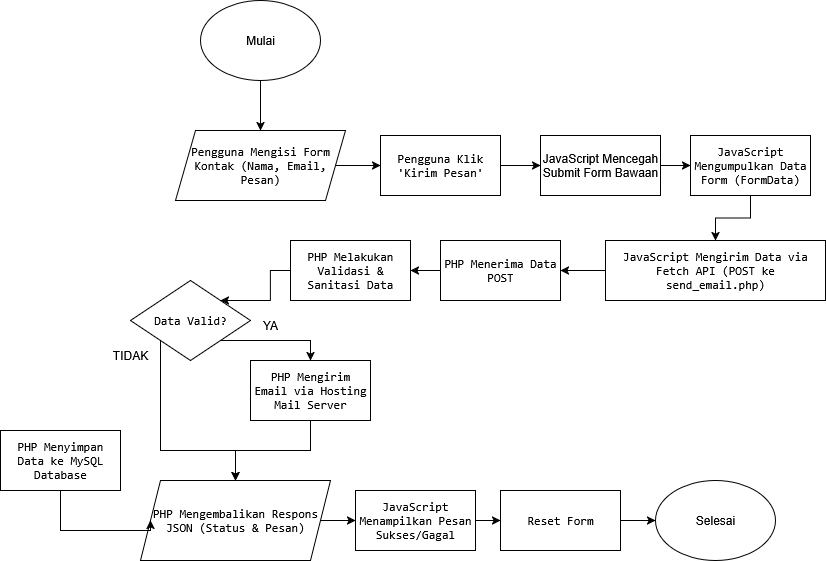

The diagram above was exported from draw.io. Its source (the exported page's mxGraphModel, read from the mxfile embedded in the PNG):
<mxGraphModel dx="1973" dy="599" grid="0" gridSize="10" guides="1" tooltips="1" connect="1" arrows="1" fold="1" page="1" pageScale="1" pageWidth="850" pageHeight="1100" background="#ffffff" math="0" shadow="0">
  <root>
    <mxCell id="0" />
    <mxCell id="1" parent="0" />
    <mxCell id="nBAyODgCa2WHqlYWEXrS-17" style="edgeStyle=orthogonalEdgeStyle;rounded=0;orthogonalLoop=1;jettySize=auto;html=1;exitX=0.5;exitY=1;exitDx=0;exitDy=0;entryX=0.5;entryY=0;entryDx=0;entryDy=0;" edge="1" parent="1" source="nBAyODgCa2WHqlYWEXrS-2" target="nBAyODgCa2WHqlYWEXrS-4">
      <mxGeometry relative="1" as="geometry" />
    </mxCell>
    <mxCell id="nBAyODgCa2WHqlYWEXrS-2" value="Mulai" style="ellipse;whiteSpace=wrap;html=1;" vertex="1" parent="1">
      <mxGeometry x="150" y="60" width="120" height="80" as="geometry" />
    </mxCell>
    <mxCell id="nBAyODgCa2WHqlYWEXrS-3" value="Selesai" style="ellipse;whiteSpace=wrap;html=1;" vertex="1" parent="1">
      <mxGeometry x="605" y="540" width="120" height="80" as="geometry" />
    </mxCell>
    <mxCell id="nBAyODgCa2WHqlYWEXrS-18" style="edgeStyle=orthogonalEdgeStyle;rounded=0;orthogonalLoop=1;jettySize=auto;html=1;exitX=1;exitY=0.5;exitDx=0;exitDy=0;" edge="1" parent="1" source="nBAyODgCa2WHqlYWEXrS-4" target="nBAyODgCa2WHqlYWEXrS-6">
      <mxGeometry relative="1" as="geometry" />
    </mxCell>
    <mxCell id="nBAyODgCa2WHqlYWEXrS-4" value="&lt;code&gt;&lt;span class=&quot;selected&quot;&gt;Pengguna Mengisi Form Kontak (Nama, Email, Pesan)&lt;/span&gt;&lt;/code&gt;" style="shape=parallelogram;perimeter=parallelogramPerimeter;whiteSpace=wrap;html=1;fixedSize=1;" vertex="1" parent="1">
      <mxGeometry x="125" y="190" width="170" height="70" as="geometry" />
    </mxCell>
    <mxCell id="nBAyODgCa2WHqlYWEXrS-31" style="edgeStyle=orthogonalEdgeStyle;rounded=0;orthogonalLoop=1;jettySize=auto;html=1;exitX=1;exitY=0.5;exitDx=0;exitDy=0;entryX=0;entryY=0.5;entryDx=0;entryDy=0;" edge="1" parent="1" source="nBAyODgCa2WHqlYWEXrS-5" target="nBAyODgCa2WHqlYWEXrS-14">
      <mxGeometry relative="1" as="geometry" />
    </mxCell>
    <mxCell id="nBAyODgCa2WHqlYWEXrS-5" value="&lt;code&gt;&lt;span class=&quot;selected&quot;&gt;PHP Mengembalikan Respons JSON (Status &amp;amp; Pesan)&lt;/span&gt;&lt;/code&gt;" style="shape=parallelogram;perimeter=parallelogramPerimeter;whiteSpace=wrap;html=1;fixedSize=1;" vertex="1" parent="1">
      <mxGeometry x="90" y="540" width="190" height="80" as="geometry" />
    </mxCell>
    <mxCell id="nBAyODgCa2WHqlYWEXrS-19" style="edgeStyle=orthogonalEdgeStyle;rounded=0;orthogonalLoop=1;jettySize=auto;html=1;exitX=1;exitY=0.5;exitDx=0;exitDy=0;" edge="1" parent="1" source="nBAyODgCa2WHqlYWEXrS-6" target="nBAyODgCa2WHqlYWEXrS-7">
      <mxGeometry relative="1" as="geometry" />
    </mxCell>
    <mxCell id="nBAyODgCa2WHqlYWEXrS-6" value="&lt;code&gt;&lt;span class=&quot;selected&quot;&gt;Pengguna Klik 'Kirim Pesan'&lt;/span&gt;&lt;/code&gt;" style="rounded=0;whiteSpace=wrap;html=1;" vertex="1" parent="1">
      <mxGeometry x="330" y="195" width="120" height="60" as="geometry" />
    </mxCell>
    <mxCell id="nBAyODgCa2WHqlYWEXrS-20" style="edgeStyle=orthogonalEdgeStyle;rounded=0;orthogonalLoop=1;jettySize=auto;html=1;exitX=1;exitY=0.5;exitDx=0;exitDy=0;entryX=0;entryY=0.5;entryDx=0;entryDy=0;" edge="1" parent="1" source="nBAyODgCa2WHqlYWEXrS-7" target="nBAyODgCa2WHqlYWEXrS-8">
      <mxGeometry relative="1" as="geometry" />
    </mxCell>
    <mxCell id="nBAyODgCa2WHqlYWEXrS-7" value="&lt;br&gt;&lt;span class=&quot;selected&quot;&gt;JavaScript Mencegah Submit Form Bawaan&lt;/span&gt;&lt;div&gt;&lt;br/&gt;&lt;/div&gt;" style="rounded=0;whiteSpace=wrap;html=1;" vertex="1" parent="1">
      <mxGeometry x="490" y="195" width="120" height="60" as="geometry" />
    </mxCell>
    <mxCell id="nBAyODgCa2WHqlYWEXrS-21" style="edgeStyle=orthogonalEdgeStyle;rounded=0;orthogonalLoop=1;jettySize=auto;html=1;exitX=0.5;exitY=1;exitDx=0;exitDy=0;entryX=0.5;entryY=0;entryDx=0;entryDy=0;" edge="1" parent="1" source="nBAyODgCa2WHqlYWEXrS-8" target="nBAyODgCa2WHqlYWEXrS-9">
      <mxGeometry relative="1" as="geometry" />
    </mxCell>
    <mxCell id="nBAyODgCa2WHqlYWEXrS-8" value="&lt;code&gt;&lt;span class=&quot;selected&quot;&gt;JavaScript Mengumpulkan Data Form (FormData)&lt;/span&gt;&lt;/code&gt;" style="rounded=0;whiteSpace=wrap;html=1;" vertex="1" parent="1">
      <mxGeometry x="640" y="195" width="120" height="60" as="geometry" />
    </mxCell>
    <mxCell id="nBAyODgCa2WHqlYWEXrS-22" style="edgeStyle=orthogonalEdgeStyle;rounded=0;orthogonalLoop=1;jettySize=auto;html=1;exitX=0;exitY=0.5;exitDx=0;exitDy=0;entryX=1;entryY=0.5;entryDx=0;entryDy=0;" edge="1" parent="1" source="nBAyODgCa2WHqlYWEXrS-9" target="nBAyODgCa2WHqlYWEXrS-10">
      <mxGeometry relative="1" as="geometry" />
    </mxCell>
    <mxCell id="nBAyODgCa2WHqlYWEXrS-9" value="&lt;code&gt;&lt;span class=&quot;selected&quot;&gt;JavaScript Mengirim Data via Fetch API (POST ke send_email.php)&lt;/span&gt;&lt;/code&gt;" style="rounded=0;whiteSpace=wrap;html=1;" vertex="1" parent="1">
      <mxGeometry x="555" y="300" width="220" height="60" as="geometry" />
    </mxCell>
    <mxCell id="nBAyODgCa2WHqlYWEXrS-23" style="edgeStyle=orthogonalEdgeStyle;rounded=0;orthogonalLoop=1;jettySize=auto;html=1;exitX=0;exitY=0.5;exitDx=0;exitDy=0;entryX=1;entryY=0.5;entryDx=0;entryDy=0;" edge="1" parent="1" source="nBAyODgCa2WHqlYWEXrS-10" target="nBAyODgCa2WHqlYWEXrS-11">
      <mxGeometry relative="1" as="geometry" />
    </mxCell>
    <mxCell id="nBAyODgCa2WHqlYWEXrS-10" value="&lt;code&gt;&lt;span class=&quot;selected&quot;&gt;PHP Menerima Data POST&lt;/span&gt;&lt;/code&gt;" style="rounded=0;whiteSpace=wrap;html=1;" vertex="1" parent="1">
      <mxGeometry x="390" y="300" width="120" height="60" as="geometry" />
    </mxCell>
    <mxCell id="nBAyODgCa2WHqlYWEXrS-24" style="edgeStyle=orthogonalEdgeStyle;rounded=0;orthogonalLoop=1;jettySize=auto;html=1;exitX=0;exitY=0.5;exitDx=0;exitDy=0;entryX=1;entryY=0;entryDx=0;entryDy=0;" edge="1" parent="1" source="nBAyODgCa2WHqlYWEXrS-11" target="nBAyODgCa2WHqlYWEXrS-16">
      <mxGeometry relative="1" as="geometry" />
    </mxCell>
    <mxCell id="nBAyODgCa2WHqlYWEXrS-11" value="&lt;code&gt;&lt;span class=&quot;selected&quot;&gt;PHP Melakukan Validasi &amp;amp; Sanitasi Data&lt;/span&gt;&lt;/code&gt;" style="rounded=0;whiteSpace=wrap;html=1;" vertex="1" parent="1">
      <mxGeometry x="240" y="300" width="120" height="60" as="geometry" />
    </mxCell>
    <mxCell id="nBAyODgCa2WHqlYWEXrS-28" style="edgeStyle=orthogonalEdgeStyle;rounded=0;orthogonalLoop=1;jettySize=auto;html=1;exitX=0.5;exitY=1;exitDx=0;exitDy=0;entryX=0.5;entryY=0;entryDx=0;entryDy=0;" edge="1" parent="1" source="nBAyODgCa2WHqlYWEXrS-12" target="nBAyODgCa2WHqlYWEXrS-5">
      <mxGeometry relative="1" as="geometry" />
    </mxCell>
    <mxCell id="nBAyODgCa2WHqlYWEXrS-12" value="&lt;code&gt;&lt;span class=&quot;selected&quot;&gt;PHP Mengirim Email via Hosting Mail Server&lt;/span&gt;&lt;/code&gt;" style="rounded=0;whiteSpace=wrap;html=1;" vertex="1" parent="1">
      <mxGeometry x="200" y="420" width="120" height="60" as="geometry" />
    </mxCell>
    <mxCell id="nBAyODgCa2WHqlYWEXrS-30" style="edgeStyle=orthogonalEdgeStyle;rounded=0;orthogonalLoop=1;jettySize=auto;html=1;exitX=0.5;exitY=1;exitDx=0;exitDy=0;entryX=0;entryY=0.5;entryDx=0;entryDy=0;" edge="1" parent="1" source="nBAyODgCa2WHqlYWEXrS-13" target="nBAyODgCa2WHqlYWEXrS-5">
      <mxGeometry relative="1" as="geometry">
        <Array as="points">
          <mxPoint x="10" y="590" />
        </Array>
      </mxGeometry>
    </mxCell>
    <mxCell id="nBAyODgCa2WHqlYWEXrS-13" value="&lt;code&gt;&lt;span class=&quot;selected&quot;&gt;PHP Menyimpan Data ke MySQL Database&lt;/span&gt;&lt;/code&gt;" style="rounded=0;whiteSpace=wrap;html=1;" vertex="1" parent="1">
      <mxGeometry x="-50" y="490" width="120" height="60" as="geometry" />
    </mxCell>
    <mxCell id="nBAyODgCa2WHqlYWEXrS-32" style="edgeStyle=orthogonalEdgeStyle;rounded=0;orthogonalLoop=1;jettySize=auto;html=1;exitX=1;exitY=0.5;exitDx=0;exitDy=0;entryX=0;entryY=0.5;entryDx=0;entryDy=0;" edge="1" parent="1" source="nBAyODgCa2WHqlYWEXrS-14" target="nBAyODgCa2WHqlYWEXrS-15">
      <mxGeometry relative="1" as="geometry" />
    </mxCell>
    <mxCell id="nBAyODgCa2WHqlYWEXrS-14" value="&lt;code&gt;&lt;span class=&quot;selected&quot;&gt;JavaScript Menampilkan Pesan Sukses/Gagal&lt;/span&gt;&lt;/code&gt;" style="rounded=0;whiteSpace=wrap;html=1;" vertex="1" parent="1">
      <mxGeometry x="305" y="550" width="120" height="60" as="geometry" />
    </mxCell>
    <mxCell id="nBAyODgCa2WHqlYWEXrS-33" style="edgeStyle=orthogonalEdgeStyle;rounded=0;orthogonalLoop=1;jettySize=auto;html=1;exitX=1;exitY=0.5;exitDx=0;exitDy=0;entryX=0;entryY=0.5;entryDx=0;entryDy=0;" edge="1" parent="1" source="nBAyODgCa2WHqlYWEXrS-15" target="nBAyODgCa2WHqlYWEXrS-3">
      <mxGeometry relative="1" as="geometry" />
    </mxCell>
    <mxCell id="nBAyODgCa2WHqlYWEXrS-15" value="&lt;code&gt;&lt;span class=&quot;selected&quot;&gt;Reset Form&lt;/span&gt;&lt;/code&gt;" style="rounded=0;whiteSpace=wrap;html=1;" vertex="1" parent="1">
      <mxGeometry x="450" y="550" width="120" height="60" as="geometry" />
    </mxCell>
    <mxCell id="nBAyODgCa2WHqlYWEXrS-25" style="edgeStyle=orthogonalEdgeStyle;rounded=0;orthogonalLoop=1;jettySize=auto;html=1;exitX=1;exitY=1;exitDx=0;exitDy=0;entryX=0.5;entryY=0;entryDx=0;entryDy=0;" edge="1" parent="1" source="nBAyODgCa2WHqlYWEXrS-16" target="nBAyODgCa2WHqlYWEXrS-12">
      <mxGeometry relative="1" as="geometry">
        <Array as="points">
          <mxPoint x="260" y="400" />
        </Array>
      </mxGeometry>
    </mxCell>
    <mxCell id="nBAyODgCa2WHqlYWEXrS-29" style="edgeStyle=orthogonalEdgeStyle;rounded=0;orthogonalLoop=1;jettySize=auto;html=1;exitX=0;exitY=1;exitDx=0;exitDy=0;entryX=0.5;entryY=0;entryDx=0;entryDy=0;" edge="1" parent="1" source="nBAyODgCa2WHqlYWEXrS-16" target="nBAyODgCa2WHqlYWEXrS-5">
      <mxGeometry relative="1" as="geometry">
        <Array as="points">
          <mxPoint x="110" y="510" />
          <mxPoint x="185" y="510" />
        </Array>
      </mxGeometry>
    </mxCell>
    <mxCell id="nBAyODgCa2WHqlYWEXrS-16" value="&lt;code&gt;&lt;span class=&quot;selected&quot;&gt;Data Valid?&lt;/span&gt;&lt;/code&gt;" style="rhombus;whiteSpace=wrap;html=1;" vertex="1" parent="1">
      <mxGeometry x="80" y="340" width="120" height="80" as="geometry" />
    </mxCell>
    <mxCell id="nBAyODgCa2WHqlYWEXrS-34" value="YA" style="text;html=1;align=center;verticalAlign=middle;whiteSpace=wrap;rounded=0;" vertex="1" parent="1">
      <mxGeometry x="190" y="370" width="60" height="30" as="geometry" />
    </mxCell>
    <mxCell id="nBAyODgCa2WHqlYWEXrS-35" value="TIDAK" style="text;html=1;align=center;verticalAlign=middle;whiteSpace=wrap;rounded=0;" vertex="1" parent="1">
      <mxGeometry x="50" y="400" width="60" height="30" as="geometry" />
    </mxCell>
  </root>
</mxGraphModel>